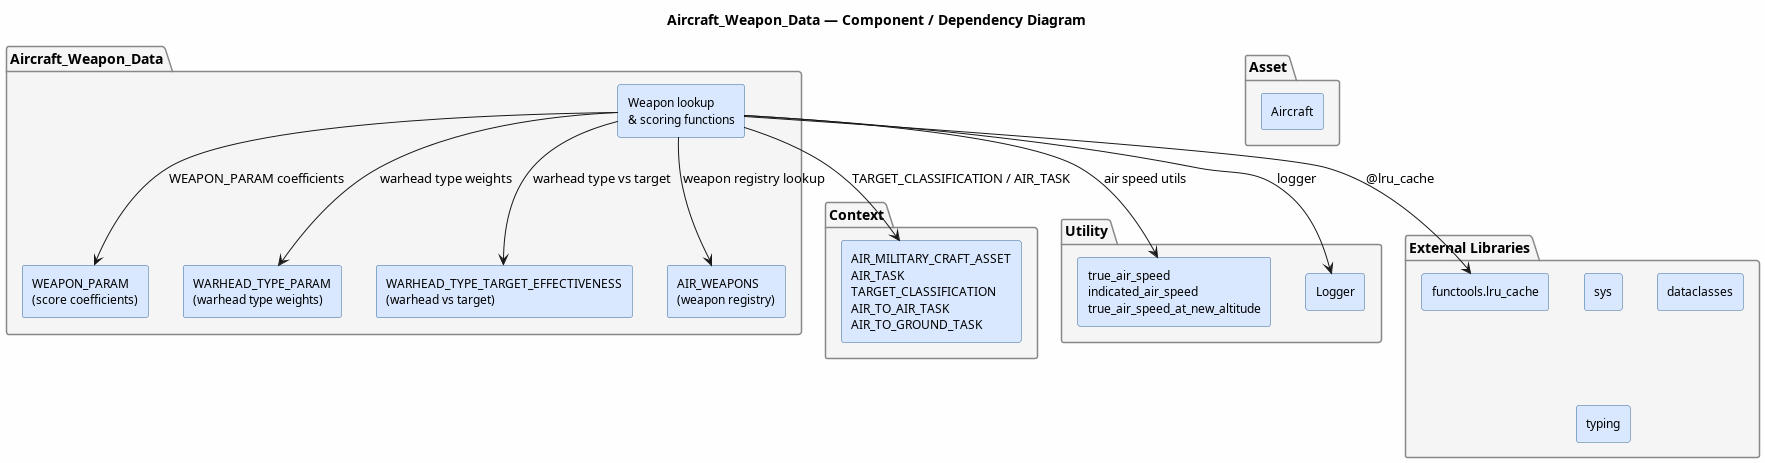

The diagram above was rendered by PlantUML. Its source (embedded in the PNG):
@startuml Aircraft_Weapon_Data.Component.Diagram
title Aircraft_Weapon_Data — Component / Dependency Diagram

skinparam componentStyle rectangle
skinparam backgroundColor #FEFEFE
skinparam component {
    BackgroundColor #D9E8FF
    BorderColor #336699
    FontSize 12
}
skinparam package {
    BackgroundColor #F5F5F5
    BorderColor #888888
}

package "Aircraft_Weapon_Data" {
    [Weapon lookup\n& scoring functions] as AWD
    [WEAPON_PARAM\n(score coefficients)] as WP
    [WARHEAD_TYPE_PARAM\n(warhead type weights)] as WTP
    [WARHEAD_TYPE_TARGET_EFFECTIVENESS\n(warhead vs target)] as WTE
    [AIR_WEAPONS\n(weapon registry)] as AWR
}

package "Context" {
    [AIR_MILITARY_CRAFT_ASSET\nAIR_TASK\nTARGET_CLASSIFICATION\nAIR_TO_AIR_TASK\nAIR_TO_GROUND_TASK] as CTX
}

package "Asset" {
    [Aircraft] as AIR
}

package "Utility" {
    [true_air_speed\nindicated_air_speed\ntrue_air_speed_at_new_altitude] as UTL
    [Logger] as LOG
}

package "External Libraries" {
    [functools.lru_cache] as LRU
    [sys] as SYS
    [dataclasses] as DC
    [typing] as TYP
}

AWD --> WP  : WEAPON_PARAM coefficients
AWD --> WTP : warhead type weights
AWD --> WTE : warhead type vs target
AWD --> AWR : weapon registry lookup
AWD --> CTX : TARGET_CLASSIFICATION / AIR_TASK
AWD --> UTL : air speed utils
AWD --> LOG : logger
AWD --> LRU : @lru_cache

@enduml